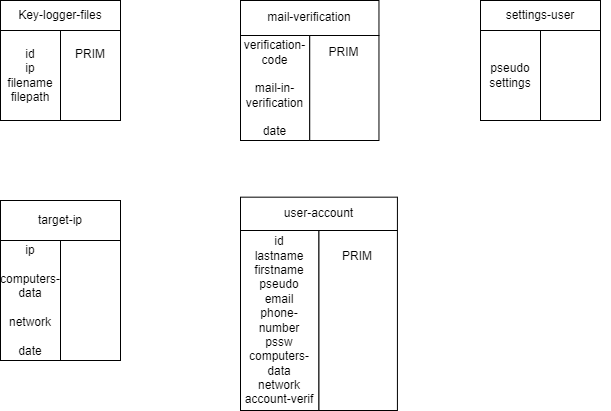

The diagram above was exported from draw.io. Its source (the exported page's mxGraphModel, read from the mxfile embedded in the PNG):
<mxGraphModel dx="913" dy="454" grid="1" gridSize="10" guides="1" tooltips="1" connect="1" arrows="1" fold="1" page="1" pageScale="1" pageWidth="1169" pageHeight="827" background="none" math="0" shadow="0">
  <root>
    <mxCell id="0" />
    <mxCell id="1" parent="0" />
    <mxCell id="07vndKd4zyPuOMkccc5K-3" value="" style="group" vertex="1" connectable="0" parent="1">
      <mxGeometry x="40" y="40" width="130" height="120" as="geometry" />
    </mxCell>
    <mxCell id="07vndKd4zyPuOMkccc5K-1" value="Key-logger-files" style="rounded=0;whiteSpace=wrap;html=1;" vertex="1" parent="07vndKd4zyPuOMkccc5K-3">
      <mxGeometry width="120" height="30" as="geometry" />
    </mxCell>
    <mxCell id="07vndKd4zyPuOMkccc5K-2" value="id&lt;div&gt;ip&lt;/div&gt;&lt;div&gt;filename&lt;/div&gt;&lt;div&gt;filepath&lt;/div&gt;" style="rounded=0;whiteSpace=wrap;html=1;" vertex="1" parent="07vndKd4zyPuOMkccc5K-3">
      <mxGeometry y="30" width="60" height="90" as="geometry" />
    </mxCell>
    <mxCell id="07vndKd4zyPuOMkccc5K-6" value="PRIM&lt;div&gt;&lt;br&gt;&lt;/div&gt;&lt;div&gt;&lt;br&gt;&lt;/div&gt;&lt;div&gt;&lt;br&gt;&lt;/div&gt;" style="rounded=0;whiteSpace=wrap;html=1;" vertex="1" parent="07vndKd4zyPuOMkccc5K-3">
      <mxGeometry x="60" y="30" width="60" height="90" as="geometry" />
    </mxCell>
    <mxCell id="07vndKd4zyPuOMkccc5K-7" value="" style="group" vertex="1" connectable="0" parent="1">
      <mxGeometry x="280" y="40" width="150" height="140" as="geometry" />
    </mxCell>
    <mxCell id="07vndKd4zyPuOMkccc5K-8" value="mail-verification" style="rounded=0;whiteSpace=wrap;html=1;" vertex="1" parent="07vndKd4zyPuOMkccc5K-7">
      <mxGeometry width="138.46153846153845" height="35" as="geometry" />
    </mxCell>
    <mxCell id="07vndKd4zyPuOMkccc5K-9" value="verification- code&lt;div&gt;&lt;br&gt;&lt;/div&gt;&lt;div&gt;mail-in-verification&lt;/div&gt;&lt;div&gt;&lt;br&gt;&lt;/div&gt;&lt;div&gt;date&lt;/div&gt;" style="rounded=0;whiteSpace=wrap;html=1;" vertex="1" parent="07vndKd4zyPuOMkccc5K-7">
      <mxGeometry y="35" width="69.23076923076923" height="105" as="geometry" />
    </mxCell>
    <mxCell id="07vndKd4zyPuOMkccc5K-10" value="PRIM&lt;div&gt;&lt;br&gt;&lt;/div&gt;&lt;div&gt;&lt;br&gt;&lt;/div&gt;&lt;div&gt;&lt;br&gt;&lt;/div&gt;&lt;div&gt;&lt;br&gt;&lt;/div&gt;&lt;div&gt;&lt;br&gt;&lt;/div&gt;" style="rounded=0;whiteSpace=wrap;html=1;" vertex="1" parent="07vndKd4zyPuOMkccc5K-7">
      <mxGeometry x="69.23076923076923" y="35" width="69.23076923076923" height="105" as="geometry" />
    </mxCell>
    <mxCell id="07vndKd4zyPuOMkccc5K-11" value="" style="group" vertex="1" connectable="0" parent="1">
      <mxGeometry x="520" y="40" width="130" height="120" as="geometry" />
    </mxCell>
    <mxCell id="07vndKd4zyPuOMkccc5K-12" value="settings-user" style="rounded=0;whiteSpace=wrap;html=1;" vertex="1" parent="07vndKd4zyPuOMkccc5K-11">
      <mxGeometry width="120" height="30" as="geometry" />
    </mxCell>
    <mxCell id="07vndKd4zyPuOMkccc5K-13" value="pseudo&lt;div&gt;settings&lt;/div&gt;" style="rounded=0;whiteSpace=wrap;html=1;" vertex="1" parent="07vndKd4zyPuOMkccc5K-11">
      <mxGeometry y="30" width="60" height="90" as="geometry" />
    </mxCell>
    <mxCell id="07vndKd4zyPuOMkccc5K-14" value="&lt;div&gt;&lt;br&gt;&lt;/div&gt;" style="rounded=0;whiteSpace=wrap;html=1;" vertex="1" parent="07vndKd4zyPuOMkccc5K-11">
      <mxGeometry x="60" y="30" width="60" height="90" as="geometry" />
    </mxCell>
    <mxCell id="07vndKd4zyPuOMkccc5K-15" value="" style="group" vertex="1" connectable="0" parent="1">
      <mxGeometry x="40" y="240" width="130" height="160" as="geometry" />
    </mxCell>
    <mxCell id="07vndKd4zyPuOMkccc5K-16" value="target-ip" style="rounded=0;whiteSpace=wrap;html=1;" vertex="1" parent="07vndKd4zyPuOMkccc5K-15">
      <mxGeometry width="120" height="40" as="geometry" />
    </mxCell>
    <mxCell id="07vndKd4zyPuOMkccc5K-17" value="ip&lt;div&gt;&lt;br&gt;&lt;div&gt;computers-data&lt;/div&gt;&lt;div&gt;&lt;br&gt;&lt;/div&gt;&lt;/div&gt;&lt;div&gt;network&lt;/div&gt;&lt;div&gt;&lt;br&gt;&lt;/div&gt;&lt;div&gt;date&lt;/div&gt;" style="rounded=0;whiteSpace=wrap;html=1;" vertex="1" parent="07vndKd4zyPuOMkccc5K-15">
      <mxGeometry y="40" width="60" height="120" as="geometry" />
    </mxCell>
    <mxCell id="07vndKd4zyPuOMkccc5K-18" value="&lt;div&gt;&lt;br&gt;&lt;/div&gt;" style="rounded=0;whiteSpace=wrap;html=1;" vertex="1" parent="07vndKd4zyPuOMkccc5K-15">
      <mxGeometry x="60" y="40" width="60" height="120" as="geometry" />
    </mxCell>
    <mxCell id="07vndKd4zyPuOMkccc5K-19" value="" style="group" vertex="1" connectable="0" parent="1">
      <mxGeometry x="280" y="210" width="170" height="240" as="geometry" />
    </mxCell>
    <mxCell id="07vndKd4zyPuOMkccc5K-20" value="user-account" style="rounded=0;whiteSpace=wrap;html=1;" vertex="1" parent="07vndKd4zyPuOMkccc5K-19">
      <mxGeometry y="26.666666666666664" width="156.91944444444445" height="33.33333333333333" as="geometry" />
    </mxCell>
    <mxCell id="07vndKd4zyPuOMkccc5K-21" value="id&lt;div&gt;lastname&lt;/div&gt;&lt;div&gt;firstname&lt;/div&gt;&lt;div&gt;pseudo&lt;/div&gt;&lt;div&gt;email&lt;/div&gt;&lt;div&gt;phone-number&lt;/div&gt;&lt;div&gt;pssw&lt;/div&gt;&lt;div&gt;computers-data&lt;/div&gt;&lt;div&gt;network&lt;/div&gt;&lt;div&gt;account-verif&lt;/div&gt;" style="rounded=0;whiteSpace=wrap;html=1;" vertex="1" parent="07vndKd4zyPuOMkccc5K-19">
      <mxGeometry y="60" width="78.46153846153845" height="180" as="geometry" />
    </mxCell>
    <mxCell id="07vndKd4zyPuOMkccc5K-22" value="PRIM&lt;div&gt;&lt;br&gt;&lt;/div&gt;&lt;div&gt;&lt;br&gt;&lt;/div&gt;&lt;div&gt;&lt;br&gt;&lt;/div&gt;&lt;div&gt;&lt;br&gt;&lt;/div&gt;&lt;div&gt;&lt;br&gt;&lt;/div&gt;&lt;div&gt;&lt;br&gt;&lt;/div&gt;&lt;div&gt;&lt;br&gt;&lt;/div&gt;&lt;div&gt;&lt;br&gt;&lt;/div&gt;&lt;div&gt;&lt;br&gt;&lt;/div&gt;" style="rounded=0;whiteSpace=wrap;html=1;" vertex="1" parent="07vndKd4zyPuOMkccc5K-19">
      <mxGeometry x="78.46153846153845" y="60" width="78.46153846153845" height="180" as="geometry" />
    </mxCell>
  </root>
</mxGraphModel>